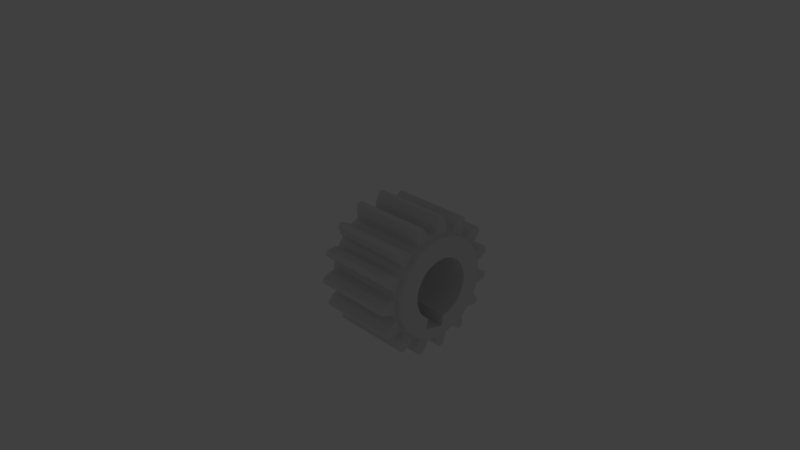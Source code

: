 # Source: gear.d.pitch_.03__.mass_.088__.material_steel.16MnCr5__.module_2__.torque_44.4__.w_.02__bore.d_.015__hub.w_.023__tooth.t.blend  (saved by Blender 2.78.0; exported with 4.5.12 LTS)
import bpy
from mathutils import Matrix  # noqa: F401  (used for matrix-valued properties, if any)

bpy.ops.wm.read_factory_settings(use_empty=True)
scene = bpy.context.scene
scene.name = 'Scene'

# ---- collections
col_collection_1 = bpy.data.collections.new('Collection 1'); scene.collection.children.link(col_collection_1)
col_collection_11 = bpy.data.collections.new('Collection 11'); scene.collection.children.link(col_collection_11)
col_collection_11.hide_render = True
col_collection_11.hide_viewport = True
col_group = bpy.data.collections.new('Group')  # instanced only; not linked into the scene

# ---- world
world_world = bpy.data.worlds.new('World'); scene.world = world_world
world_world.color = (0.05088, 0.05088, 0.05088)
world_world.use_sun_shadow = False
world_world.sun_shadow_jitter_overblur = 0.0
world_world.cycles.sampling_method = 'NONE'
world_world.cycles.sample_map_resolution = 256

# ---- cameras
cam_camera = bpy.data.cameras.new('Camera')
cam_camera.clip_end = 1e+05
cam_camera.lens = 35.0
cam_camera.sensor_width = 32.0
cam_camera.sensor_height = 18.0
cam_camera.ortho_scale = 7.314
cam_camera.dof.focus_distance = 0.0

# ---- lights
light_lamp = bpy.data.lights.new('Lamp', 'POINT')
light_lamp.transmission_factor = 0.0
light_lamp.cutoff_distance = 30.0
light_lamp.energy = 100.0
light_lamp.shadow_buffer_clip_start = 1.001
light_lamp.shadow_soft_size = 0.1
light_lamp.shadow_maximum_resolution = 0.006
light_lamp.use_absolute_resolution = True
light_lamp.cycles.use_multiple_importance_sampling = False

# ---- meshes
me_maedler_de_shopsearch_query_24181515 = bpy.data.meshes.new('maedler.de/ShopSearch?query=24181515')
me_maedler_de_shopsearch_query_24181515.from_pydata([(21.5, 4.304, 12.27), (21.5, 4.87, 12.05), (1.5, 4.87, 12.05), (1.5, 4.304, 12.27), (21.5, 3.728, 12.45), (1.5, 3.728, 12.45), (21.5, 3.145, 12.61), (1.5, 3.145, 12.61), (21.5, 6.144, 13.68), (1.5, 6.144, 13.68), (1.5, 3.073, 14.68), (21.5, 3.073, 14.68), (0.0, 6.026, 4.465), (0.0, 9.773, 7.794), (0.0, 10.43, 6.886), (0.0, 6.505, 3.733), (0.0, -4.77, -5.788), (0.0, -4.063, -6.304), (0.0, -4.692, -8.96), (0.0, -8.224, -9.413), (0.0, -7.347, -10.11), (0.0, -6.411, -10.73), (0.0, 11.01, 5.923), (0.0, 6.896, 2.95), (0.0, -5.424, -11.26), (0.0, 11.49, 4.913), (0.0, -4.392, -11.7), (0.0, 11.89, 3.863), (0.0, 7.192, 2.127), (0.0, -9.035, 8.638), (0.0, -8.224, 9.413), (0.0, -5.473, 5.128), (0.0, -9.773, 7.794), (0.0, -4.839, 5.73), (0.0, -7.347, 10.11), (0.0, -6.033, 4.455), (0.0, -10.43, 6.886), (0.0, -6.411, 10.73), (0.0, -4.139, 6.255), (0.0, -3.325, -12.05), (0.0, -11.01, 5.923), (0.0, -6.511, 3.722), (0.0, -5.424, 11.26), (0.0, -3.382, 6.694), (0.0, -6.9, 2.938), (0.0, -11.49, 4.913), (0.0, -11.89, 3.863), (0.0, -4.392, 11.7), (0.0, -3.325, 12.05), (0.0, -2.579, 7.043), (0.0, -12.19, 2.782), (0.0, -7.196, 2.115), (0.0, 7.391, 1.274), (0.0, 12.19, 2.782), (0.0, -2.232, 12.3), (0.0, -1.741, 7.295), (0.0, -12.39, 1.678), (0.0, -7.393, 1.262), (0.0, -1.12, 12.45), (0.0, -0.8798, 7.448), (0.0, -12.49, 0.5608), (0.0, -7.49, 0.3924), (0.0, -12.49, -0.5608), (0.0, 1.531e-15, 12.5), (0.0, 1.12, 12.45), (0.0, -0.006245, 7.5), (0.0, -7.484, -0.4826), (0.0, -12.39, -1.678), (0.0, 2.232, 12.3), (0.0, 0.8674, 7.45), (0.0, -12.19, -2.782), (0.0, -7.377, -1.351), (0.0, 1.729, 7.298), (0.0, 3.325, 12.05), (0.0, -2.232, -12.3), (0.0, 0.1732, -10.11), (0.0, 0.8024, -7.457), (0.0, 1.665, -7.313), (0.0, -7.17, -2.201), (0.0, -11.89, -3.863), (0.0, 2.567, 7.047), (0.0, 4.392, 11.7), (0.0, 5.424, 11.26), (0.0, -6.865, -3.021), (0.0, -11.49, -4.913), (0.0, -11.01, -5.923), (0.0, 3.371, 6.7), (0.0, 6.411, 10.73), (0.0, -6.466, -3.8), (0.0, -10.43, -6.886), (0.0, 4.128, 6.262), (0.0, 7.347, 10.11), (0.0, -5.979, -4.528), (0.0, -9.773, -7.794), (0.0, 12.39, 1.678), (0.0, 8.224, 9.413), (0.0, 4.829, 5.738), (0.0, 7.489, 0.4049), (0.0, -1.12, -12.45), (0.0, 12.49, 0.5608), (0.0, 0.0, -12.5), (0.0, -5.411, -5.193), (0.0, -9.035, -8.638), (0.0, 7.485, -0.4702), (0.0, 12.49, -0.5608), (0.0, 1.12, -12.45), (0.0, 12.39, -1.678), (0.0, 5.465, 5.137), (0.0, 7.38, -1.339), (0.0, 2.232, -12.3), (0.0, 9.035, 8.638), (0.0, 12.19, -2.782), (0.0, 7.173, -2.189), (0.0, 3.325, -12.05), (0.0, 2.506, -7.069), (0.0, 11.89, -3.863), (0.0, 6.87, -3.01), (0.0, 4.392, -11.7), (0.0, 3.312, -6.729), (0.0, 11.49, -4.913), (0.0, 5.424, -11.26), (0.0, 11.01, -5.923), (0.0, 6.472, -3.789), (0.0, 6.411, -10.73), (0.0, 4.073, -6.297), (0.0, 10.43, -6.886), (0.0, 5.987, -4.518), (0.0, 7.347, -10.11), (0.0, 4.779, -5.78), (0.0, 9.773, -7.794), (0.0, 5.42, -5.184), (0.0, 8.224, -9.413), (0.0, 9.035, -8.638), (23.0, 6.87, -3.01), (23.0, 11.01, -5.923), (23.0, 11.49, -4.913), (23.0, -5.424, 11.26), (23.0, -2.579, 7.043), (23.0, -4.392, 11.7), (23.0, 7.173, -2.189), (23.0, 11.89, -3.863), (23.0, -8.224, -9.413), (23.0, -7.347, -10.11), (23.0, -4.692, -8.96), (23.0, -6.411, -10.73), (23.0, -5.424, -11.26), (23.0, -4.392, -11.7), (23.0, -3.325, -12.05), (23.0, -9.773, -7.794), (23.0, -9.035, -8.638), (23.0, -5.411, -5.193), (23.0, -4.77, -5.788), (23.0, -1.741, 7.295), (23.0, -3.325, 12.05), (23.0, -10.43, -6.886), (23.0, -5.979, -4.528), (23.0, -4.063, -6.304), (23.0, -11.01, -5.923), (23.0, -6.466, -3.8), (23.0, -2.232, -12.3), (23.0, 0.1732, -10.11), (23.0, -1.12, -12.45), (23.0, 0.0, -12.5), (23.0, 1.12, -12.45), (23.0, 2.232, -12.3), (23.0, -11.89, -3.863), (23.0, -11.49, -4.913), (23.0, -6.865, -3.021), (23.0, -12.19, -2.782), (23.0, -7.17, -2.201), (23.0, -12.39, -1.678), (23.0, -7.377, -1.351), (23.0, 7.38, -1.339), (23.0, 12.19, -2.782), (23.0, 3.325, -12.05), (23.0, -12.49, -0.5608), (23.0, -7.484, -0.4826), (23.0, -12.39, 1.678), (23.0, -12.49, 0.5608), (23.0, -7.49, 0.3924), (23.0, -12.19, 2.782), (23.0, -7.393, 1.262), (23.0, -0.8798, 7.448), (23.0, -2.232, 12.3), (23.0, 0.8024, -7.457), (23.0, 1.665, -7.313), (23.0, -11.89, 3.863), (23.0, -7.196, 2.115), (23.0, 2.506, -7.069), (23.0, 4.392, -11.7), (23.0, -6.9, 2.938), (23.0, -11.01, 5.923), (23.0, -11.49, 4.913), (23.0, 3.312, -6.729), (23.0, 5.424, -11.26), (23.0, 6.411, -10.73), (23.0, -6.511, 3.722), (23.0, -10.43, 6.886), (23.0, 7.347, -10.11), (23.0, 4.073, -6.297), (23.0, -6.033, 4.455), (23.0, -9.773, 7.794), (23.0, 8.224, -9.413), (23.0, 4.779, -5.78), (23.0, -5.473, 5.128), (23.0, -9.035, 8.638), (23.0, 5.42, -5.184), (23.0, 9.035, -8.638), (23.0, -4.839, 5.73), (23.0, -8.224, 9.413), (23.0, 7.485, -0.4702), (23.0, 12.39, -1.678), (23.0, -1.12, 12.45), (23.0, -0.006245, 7.5), (23.0, 5.987, -4.518), (23.0, 9.773, -7.794), (23.0, 12.49, -0.5608), (23.0, 7.489, 0.4049), (23.0, 1.531e-15, 12.5), (23.0, 12.49, 0.5608), (23.0, 0.8674, 7.45), (23.0, 1.12, 12.45), (23.0, 7.391, 1.274), (23.0, 12.39, 1.678), (23.0, 1.729, 7.298), (23.0, 2.232, 12.3), (23.0, -4.139, 6.255), (23.0, -7.347, 10.11), (23.0, 7.192, 2.127), (23.0, 12.19, 2.782), (23.0, 2.567, 7.047), (23.0, 3.325, 12.05), (23.0, 6.896, 2.95), (23.0, 11.89, 3.863), (23.0, 10.43, -6.886), (23.0, 6.472, -3.789), (23.0, 4.392, 11.7), (23.0, 11.49, 4.913), (23.0, 5.424, 11.26), (23.0, 3.371, 6.7), (23.0, 6.505, 3.733), (23.0, 11.01, 5.923), (23.0, -3.382, 6.694), (23.0, -6.411, 10.73), (23.0, 4.128, 6.262), (23.0, 6.411, 10.73), (23.0, 6.026, 4.465), (23.0, 10.43, 6.886), (23.0, 4.829, 5.738), (23.0, 7.347, 10.11), (23.0, 5.465, 5.137), (23.0, 9.773, 7.794), (23.0, 8.224, 9.413), (23.0, 9.035, 8.638), (21.5, 1.998, 16.88), (21.5, 2.439, 16.82), (1.5, 2.439, 16.82), (1.5, 1.998, 16.88), (21.5, 1.556, 16.93), (1.5, 1.556, 16.93), (21.5, 1.113, 16.96), (1.5, 1.113, 16.96), (1.5, 6.411, 10.73), (1.5, 8.779, 12.16), (1.5, 8.692, 14.61), (1.5, 9.071, 14.38), (1.5, 8.307, 14.83), (1.5, -11.02, -6.889), (1.5, -10.43, -6.886), (1.5, -10.69, -7.394), (1.5, -2.257, -12.8), (1.5, -2.232, -12.3), (1.5, -1.659, -12.89), (1.5, 11.01, -5.923), (1.5, 11.49, -4.913), (1.5, 11.75, -5.562), (1.5, 12.0, -5.01), (1.5, -1.12, -12.45), (1.5, 8.004, 10.24), (1.5, 7.347, 10.11), (1.5, -9.773, -7.794), (1.5, -10.34, -7.884), (1.5, -4.392, -11.7), (1.5, -3.325, -12.05), (1.5, -3.165, -14.66), (1.5, -5.464, -16.1), (1.5, -6.058, -13.72), (1.5, -5.041, -16.24), (1.5, -4.615, -16.36), (1.5, -1.058, -12.96), (1.5, -11.86, 12.18), (1.5, -11.54, 12.48), (1.5, -11.12, 10.07), (1.5, -9.959, -8.356), (1.5, -8.855, 12.11), (1.5, -11.21, 12.78), (1.5, -10.87, 13.07), (1.5, -15.44, 7.117), (1.5, -15.25, 7.518), (1.5, -13.01, 7.459), (1.5, -5.883, 15.95), (1.5, -5.464, 16.1), (1.5, -6.058, 13.72), (1.5, 8.224, 9.413), (1.5, 8.472, 9.861), (1.5, -14.25, 4.68), (1.5, -15.62, 6.711), (1.5, -15.79, 6.3), (1.5, 12.49, 0.5608), (1.5, 12.39, 1.678), (1.5, 12.97, 0.9068), (1.5, 8.921, 9.456), (1.5, -9.035, -8.638), (1.5, -11.12, -10.07), (1.5, -5.041, 16.24), (1.5, -4.615, 16.36), (1.5, -3.165, 14.66), (1.5, -9.959, 8.356), (1.5, -9.035, 8.638), (1.5, -8.224, 9.413), (1.5, -7.27, 10.78), (1.5, -9.773, 7.794), (1.5, -0.4537, -12.99), (1.5, -10.34, 7.884), (1.5, 0.0, -12.5), (1.5, 13.0, 0.3025), (1.5, -7.347, 10.11), (1.5, 9.351, 9.031), (1.5, 9.035, 8.638), (1.5, 14.28, 4.591), (1.5, 16.48, 4.184), (1.5, 16.58, 3.752), (1.5, -10.43, 6.886), (1.5, -10.69, 7.394), (1.5, -11.02, 6.889), (1.5, -6.76, 11.1), (1.5, -6.236, 11.41), (1.5, -6.411, 10.73), (1.5, 10.43, -6.886), (1.5, 11.48, -6.103), (1.5, -11.86, -12.18), (1.5, -11.54, -12.48), (1.5, -11.01, 5.923), (1.5, -5.699, 11.68), (1.5, -5.424, 11.26), (1.5, -8.224, -9.413), (1.5, -17.0, 0.2223), (1.5, -16.99, 0.6667), (1.5, -14.92, 1.521), (1.5, 14.91, 1.615), (1.5, -11.49, 4.913), (1.5, 12.19, 2.782), (1.5, 13.0, -0.3025), (1.5, 12.49, -0.5608), (1.5, 16.67, 3.317), (1.5, -4.392, 11.7), (1.5, 9.773, 7.794), (1.5, 11.18, 10.0), (1.5, -12.5, 3.583), (1.5, -11.89, 3.863), (1.5, 1.12, -12.45), (1.5, -3.325, 12.05), (1.5, 16.75, 2.88), (1.5, 12.97, -0.9068), (1.5, -2.257, 12.8), (1.5, -12.19, 2.782), (1.5, -12.65, 2.998), (1.5, -12.78, 2.406), (1.5, 12.39, -1.678), (1.5, 0.04692, -15.0), (1.5, 3.073, -14.68), (1.5, 2.232, -12.3), (1.5, 3.145, -12.61), (1.5, -8.855, -12.11), (1.5, 0.04692, 15.0), (1.5, -11.21, -12.78), (1.5, -10.87, -13.07), (1.5, 13.35, 10.52), (1.5, 13.62, 10.17), (1.5, -7.347, -10.11), (1.5, -7.27, -10.78), (1.5, 6.411, -10.73), (1.5, 7.347, -10.11), (1.5, 8.004, -10.24), (1.5, 8.224, -9.413), (1.5, 8.472, -9.861), (1.5, -1.659, 12.89), (1.5, -2.232, 12.3), (1.5, 8.921, -9.456), (1.5, 9.035, -8.638), (1.5, 9.351, -9.031), (1.5, 9.773, -7.794), (1.5, 1.113, -16.96), (1.5, 1.556, -16.93), (1.5, -12.39, 1.678), (1.5, -12.87, 1.809), (1.5, 12.19, -2.782), (1.5, 14.91, -1.615), (1.5, 14.28, -4.591), (1.5, 12.22, -4.446), (1.5, 1.998, -16.88), (1.5, 2.439, -16.82), (1.5, -1.12, 12.45), (1.5, -1.058, 12.96), (1.5, -6.411, -10.73), (1.5, 5.424, -11.26), (1.5, 6.144, -13.68), (1.5, 4.87, -12.05), (1.5, 16.75, -2.88), (1.5, 16.67, -3.317), (1.5, -0.4537, 12.99), (1.5, 16.58, -3.752), (1.5, -17.0, -0.2223), (1.5, -14.92, -1.521), (1.5, 12.97, -7.541), (1.5, -16.99, -0.6667), (1.5, -12.49, 0.5608), (1.5, -6.76, -11.1), (1.5, 16.48, -4.184), (1.5, 8.779, -12.16), (1.5, 11.18, -10.0), (1.5, 1.531e-15, 12.5), (1.5, 7.916, -15.04), (1.5, 8.307, -14.83), (1.5, 8.692, -14.61), (1.5, -12.49, -0.5608), (1.5, 9.071, -14.38), (1.5, -6.236, -11.41), (1.5, 14.13, -9.445), (1.5, 13.88, -9.812), (1.5, 11.01, 5.923), (1.5, 10.43, 6.886), (1.5, 11.48, 6.103), (1.5, 13.62, -10.17), (1.5, 12.97, 7.541), (1.5, 13.88, 9.812), (1.5, 14.13, 9.445), (1.5, 1.12, 12.45), (1.5, 13.35, -10.52), (1.5, -12.87, -1.809), (1.5, -5.424, -11.26), (1.5, -12.39, -1.678), (1.5, -12.78, -2.406), (1.5, -5.699, -11.68), (1.5, 2.232, 12.3), (1.5, 11.75, 5.562), (1.5, 11.49, 4.913), (1.5, -12.19, -2.782), (1.5, 3.325, -12.05), (1.5, -12.65, -2.998), (1.5, 12.0, 5.01), (1.5, -12.5, -3.583), (1.5, -15.79, -6.3), (1.5, -14.25, -4.68), (1.5, -15.62, -6.711), (1.5, 3.325, 12.05), (1.5, 3.728, -12.45), (1.5, 12.22, 4.446), (1.5, 11.89, 3.863), (1.5, -11.89, -3.863), (1.5, 4.392, 11.7), (1.5, 4.392, -11.7), (1.5, 4.304, -12.27), (1.5, 11.89, -3.863), (1.5, -11.49, -4.913), (1.5, 7.916, 15.04), (1.5, 5.424, 11.26), (1.5, -13.01, -7.459), (1.5, -15.44, -7.117), (1.5, -15.25, -7.518), (1.5, -11.01, -5.923), (1.5, -5.883, -15.95), (21.5, 6.411, -10.73), (21.5, 6.144, -13.68), (21.5, 8.779, -12.16), (21.5, 8.692, -14.61), (21.5, 9.071, -14.38), (21.5, 8.307, -14.83), (21.5, -11.02, 6.889), (21.5, -10.43, 6.886), (21.5, -10.69, 7.394), (21.5, -2.257, 12.8), (21.5, -2.232, 12.3), (21.5, -1.659, 12.89), (21.5, 11.01, 5.923), (21.5, 11.49, 4.913), (21.5, 11.75, 5.562), (21.5, 12.0, 5.01), (21.5, -1.12, 12.45), (21.5, 8.004, -10.24), (21.5, 7.347, -10.11), (21.5, -9.773, 7.794), (21.5, -3.325, 12.05), (21.5, -3.165, 14.66), (21.5, -5.464, 16.1), (21.5, -6.058, 13.72), (21.5, -4.392, 11.7), (21.5, -5.041, 16.24), (21.5, -4.615, 16.36), (21.5, -11.86, -12.18), (21.5, -11.54, -12.48), (21.5, -11.12, -10.07), (21.5, -1.058, 12.96), (21.5, -10.34, 7.884), (21.5, -11.21, -12.78), (21.5, -10.87, -13.07), (21.5, -8.855, -12.11), (21.5, -9.959, 8.356), (21.5, -15.44, -7.117), (21.5, -15.25, -7.518), (21.5, -13.01, -7.459), (21.5, 8.224, -9.413), (21.5, -5.883, -15.95), (21.5, -5.464, -16.1), (21.5, -6.058, -13.72), (21.5, -15.62, -6.711), (21.5, -14.25, -4.68), (21.5, -15.79, -6.3), (21.5, 8.472, -9.861), (21.5, 12.49, -0.5608), (21.5, 12.39, -1.678), (21.5, 12.97, -0.9068), (21.5, 8.921, -9.456), (21.5, -9.035, 8.638), (21.5, -5.041, -16.24), (21.5, -4.615, -16.36), (21.5, -3.165, -14.66), (21.5, -9.959, -8.356), (21.5, -9.035, -8.638), (21.5, -11.12, 10.07), (21.5, -7.27, -10.78), (21.5, -8.224, -9.413), (21.5, -10.34, -7.884), (21.5, -9.773, -7.794), (21.5, -0.4537, 12.99), (21.5, 1.531e-15, 12.5), (21.5, 13.0, -0.3025), (21.5, 9.035, -8.638), (21.5, -7.347, -10.11), (21.5, 14.28, -4.591), (21.5, 16.48, -4.184), (21.5, 16.58, -3.752), (21.5, -10.69, -7.394), (21.5, -10.43, -6.886), (21.5, -11.02, -6.889), (21.5, 10.43, 6.886), (21.5, 11.48, 6.103), (21.5, 9.351, -9.031), (21.5, -6.76, -11.1), (21.5, -6.236, -11.41), (21.5, -6.411, -10.73), (21.5, -11.86, 12.18), (21.5, -11.54, 12.48), (21.5, -11.01, -5.923), (21.5, -8.224, 9.413), (21.5, -5.699, -11.68), (21.5, -5.424, -11.26), (21.5, -17.0, -0.2223), (21.5, -16.99, -0.6667), (21.5, -14.92, -1.521), (21.5, 12.19, -2.782), (21.5, 14.91, -1.615), (21.5, -11.49, -4.913), (21.5, 13.0, 0.3025), (21.5, 12.49, 0.5608), (21.5, 16.67, -3.317), (21.5, -4.392, -11.7), (21.5, 9.773, -7.794), (21.5, -12.5, -3.583), (21.5, 1.12, 12.45), (21.5, -11.89, -3.863), (21.5, 11.18, -10.0), (21.5, -3.325, -12.05), (21.5, 16.75, -2.88), (21.5, 12.97, 0.9068), (21.5, -2.257, -12.8), (21.5, -12.19, -2.782), (21.5, -12.65, -2.998), (21.5, -12.78, -2.406), (21.5, 2.232, 12.3), (21.5, 12.39, 1.678), (21.5, 0.04692, 15.0), (21.5, -8.855, 12.11), (21.5, -11.21, 12.78), (21.5, -10.87, 13.07), (21.5, 1.113, -16.96), (21.5, 1.556, -16.93), (21.5, 0.04692, -15.0), (21.5, 13.35, -10.52), (21.5, 13.62, -10.17), (21.5, -7.347, 10.11), (21.5, -7.27, 10.78), (21.5, 7.347, 10.11), (21.5, 8.224, 9.413), (21.5, 8.004, 10.24), (21.5, 6.411, 10.73), (21.5, -1.659, -12.89), (21.5, -2.232, -12.3), (21.5, 8.472, 9.861), (21.5, 8.921, 9.456), (21.5, 9.035, 8.638), (21.5, 9.351, 9.031), (21.5, 9.773, 7.794), (21.5, -12.39, -1.678), (21.5, 12.22, 4.446), (21.5, 12.19, 2.782), (21.5, 14.28, 4.591), (21.5, -12.87, -1.809), (21.5, 14.91, 1.615), (21.5, -1.12, -12.45), (21.5, -1.058, -12.96), (21.5, 5.424, 11.26), (21.5, 16.75, 2.88), (21.5, 16.67, 3.317), (21.5, -6.411, 10.73), (21.5, -0.4537, -12.99), (21.5, 16.58, 3.752), (21.5, -17.0, 0.2223), (21.5, -14.92, 1.521), (21.5, -16.99, 0.6667), (21.5, -12.49, -0.5608), (21.5, -6.76, 11.1), (21.5, 12.97, 7.541), (21.5, 16.48, 4.184), (21.5, 8.779, 12.16), (21.5, 0.0, -12.5), (21.5, 11.18, 10.0), (21.5, 7.916, 15.04), (21.5, 8.307, 14.83), (21.5, -12.49, 0.5608), (21.5, 8.692, 14.61), (21.5, 9.071, 14.38), (21.5, -6.236, 11.41), (21.5, 14.13, 9.445), (21.5, 13.88, 9.812), (21.5, 11.01, -5.923), (21.5, 10.43, -6.886), (21.5, 11.48, -6.103), (21.5, 3.073, -14.68), (21.5, 13.62, 10.17), (21.5, 1.998, -16.88), (21.5, 2.439, -16.82), (21.5, 12.97, -7.541), (21.5, 1.12, -12.45), (21.5, 13.88, -9.812), (21.5, 14.13, -9.445), (21.5, 13.35, 10.52), (21.5, -12.87, 1.809), (21.5, -12.39, 1.678), (21.5, -5.424, 11.26), (21.5, -12.78, 2.406), (21.5, -5.699, 11.68), (21.5, 2.232, -12.3), (21.5, 11.75, -5.562), (21.5, 3.145, -12.61), (21.5, -12.65, 2.998), (21.5, -12.19, 2.782), (21.5, 11.49, -4.913), (21.5, 3.325, 12.05), (21.5, 12.0, -5.01), (21.5, -12.5, 3.583), (21.5, -15.79, 6.3), (21.5, -14.25, 4.68), (21.5, -15.62, 6.711), (21.5, 3.728, -12.45), (21.5, 3.325, -12.05), (21.5, 12.22, -4.446), (21.5, 11.89, -3.863), (21.5, -11.89, 3.863), (21.5, 4.392, -11.7), (21.5, 4.304, -12.27), (21.5, 4.87, -12.05), (21.5, 4.392, 11.7), (21.5, 11.89, 3.863), (21.5, -11.49, 4.913), (21.5, 7.916, -15.04), (21.5, 5.424, -11.26), (21.5, -15.44, 7.117), (21.5, -13.01, 7.459), (21.5, -15.25, 7.518), (21.5, -11.01, 5.923), (21.5, -5.883, 15.95)], [], [(0, 1, 2), (0, 2, 3), (4, 3, 5), (4, 0, 3), (6, 5, 7), (6, 4, 5), (2, 1, 8), (9, 2, 8), (10, 11, 6), (7, 10, 6), (12, 13, 14), (15, 12, 14), (16, 17, 18), (19, 16, 18), (20, 19, 18), (20, 18, 21), (15, 14, 22), (23, 15, 22), (21, 18, 24), (23, 22, 25), (24, 18, 26), (23, 25, 27), (28, 23, 27), (29, 30, 31), (32, 29, 31), (31, 30, 33), (30, 34, 33), (32, 31, 35), (36, 32, 35), (34, 37, 38), (33, 34, 38), (26, 18, 39), (40, 36, 41), (36, 35, 41), (37, 42, 43), (38, 37, 43), (40, 41, 44), (45, 40, 44), (46, 45, 44), (47, 48, 49), (42, 47, 49), (43, 42, 49), (50, 46, 51), (46, 44, 51), (52, 28, 53), (48, 54, 55), (28, 27, 53), (49, 48, 55), (56, 50, 57), (50, 51, 57), (54, 58, 59), (55, 54, 59), (60, 56, 61), (62, 60, 61), (56, 57, 61), (63, 64, 65), (58, 63, 65), (59, 58, 65), (62, 61, 66), (67, 62, 66), (64, 68, 69), (65, 64, 69), (70, 67, 71), (67, 66, 71), (69, 68, 72), (68, 73, 72), (74, 39, 75), (76, 77, 75), (70, 71, 78), (39, 18, 75), (79, 70, 78), (72, 73, 80), (81, 82, 80), (73, 81, 80), (79, 78, 83), (84, 79, 83), (85, 84, 83), (80, 82, 86), (82, 87, 86), (85, 83, 88), (89, 85, 88), (86, 87, 90), (87, 91, 90), (89, 88, 92), (93, 89, 92), (52, 53, 94), (91, 95, 96), (90, 91, 96), (97, 52, 94), (74, 75, 98), (97, 94, 99), (98, 75, 100), (93, 92, 101), (102, 93, 101), (103, 97, 104), (97, 99, 104), (100, 75, 105), (103, 104, 106), (96, 95, 107), (108, 103, 106), (105, 75, 109), (107, 95, 110), (108, 106, 111), (112, 108, 111), (109, 75, 113), (77, 114, 113), (75, 77, 113), (112, 111, 115), (116, 112, 115), (113, 114, 117), (101, 16, 19), (114, 118, 117), (102, 101, 19), (116, 115, 119), (117, 118, 120), (116, 119, 121), (122, 116, 121), (120, 118, 123), (118, 124, 123), (107, 110, 13), (122, 121, 125), (12, 107, 13), (126, 122, 125), (123, 124, 127), (124, 128, 127), (126, 125, 129), (130, 126, 129), (127, 128, 131), (128, 130, 131), (130, 129, 132), (131, 130, 132), (133, 134, 135), (136, 137, 138), (139, 133, 140), (133, 135, 140), (141, 142, 143), (142, 144, 143), (144, 145, 143), (145, 146, 143), (146, 147, 143), (148, 149, 150), (149, 141, 150), (150, 141, 151), (141, 143, 151), (137, 152, 153), (138, 137, 153), (154, 148, 155), (148, 150, 155), (151, 143, 156), (157, 154, 158), (154, 155, 158), (147, 159, 160), (159, 161, 160), (161, 162, 160), (162, 163, 160), (163, 164, 160), (143, 147, 160), (165, 166, 167), (166, 157, 167), (157, 158, 167), (168, 165, 169), (165, 167, 169), (170, 168, 171), (168, 169, 171), (172, 139, 173), (139, 140, 173), (160, 164, 174), (175, 170, 176), (170, 171, 176), (177, 178, 179), (178, 175, 179), (175, 176, 179), (180, 177, 181), (177, 179, 181), (152, 182, 183), (153, 152, 183), (184, 160, 185), (160, 174, 185), (186, 180, 187), (180, 181, 187), (185, 174, 188), (174, 189, 188), (186, 187, 190), (191, 192, 190), (192, 186, 190), (188, 189, 193), (189, 194, 193), (194, 195, 193), (191, 190, 196), (197, 191, 196), (195, 198, 199), (193, 195, 199), (197, 196, 200), (201, 197, 200), (198, 202, 203), (199, 198, 203), (201, 200, 204), (205, 201, 204), (203, 202, 206), (206, 202, 207), (204, 208, 209), (205, 204, 209), (210, 172, 211), (172, 173, 211), (183, 182, 212), (182, 213, 212), (214, 206, 215), (206, 207, 215), (210, 211, 216), (217, 210, 216), (212, 213, 218), (217, 216, 219), (213, 220, 221), (218, 213, 221), (222, 217, 223), (217, 219, 223), (220, 224, 225), (208, 226, 227), (209, 208, 227), (221, 220, 225), (228, 222, 229), (222, 223, 229), (224, 230, 231), (225, 224, 231), (232, 228, 233), (228, 229, 233), (214, 215, 234), (235, 214, 234), (231, 230, 236), (232, 233, 237), (236, 230, 238), (230, 239, 238), (240, 232, 241), (232, 237, 241), (226, 242, 243), (239, 244, 245), (227, 226, 243), (238, 239, 245), (246, 240, 247), (240, 241, 247), (244, 248, 249), (245, 244, 249), (250, 246, 251), (246, 247, 251), (248, 250, 252), (249, 248, 252), (252, 250, 253), (250, 251, 253), (133, 235, 134), (235, 234, 134), (242, 137, 136), (243, 242, 136), (143, 75, 18), (143, 160, 75), (156, 18, 17), (156, 143, 18), (15, 23, 240), (23, 232, 240), (41, 196, 190), (44, 41, 190), (12, 15, 246), (15, 240, 246), (44, 190, 187), (51, 44, 187), (107, 12, 250), (76, 184, 185), (51, 187, 181), (12, 246, 250), (77, 76, 185), (57, 51, 181), (96, 107, 248), (57, 181, 179), (77, 185, 188), (107, 250, 248), (114, 77, 188), (61, 57, 179), (90, 96, 244), (61, 179, 176), (114, 188, 193), (66, 61, 176), (96, 248, 244), (118, 114, 193), (86, 90, 239), (66, 176, 171), (71, 66, 171), (118, 193, 199), (90, 244, 239), (124, 118, 199), (80, 86, 230), (71, 171, 169), (78, 71, 169), (86, 239, 230), (124, 199, 203), (128, 124, 203), (72, 80, 224), (78, 169, 167), (83, 78, 167), (80, 230, 224), (128, 203, 206), (130, 128, 206), (83, 167, 158), (69, 72, 220), (88, 83, 158), (72, 224, 220), (130, 206, 214), (126, 130, 214), (88, 158, 155), (69, 220, 213), (92, 88, 155), (65, 69, 213), (126, 214, 235), (122, 126, 235), (92, 155, 150), (101, 92, 150), (65, 213, 182), (59, 65, 182), (122, 235, 133), (101, 150, 151), (116, 122, 133), (16, 101, 151), (59, 182, 152), (16, 151, 156), (55, 59, 152), (17, 16, 156), (116, 133, 139), (112, 116, 139), (55, 152, 137), (49, 55, 137), (112, 139, 172), (108, 112, 172), (49, 137, 242), (43, 49, 242), (108, 172, 210), (103, 108, 210), (43, 242, 226), (38, 43, 226), (103, 210, 217), (97, 103, 217), (38, 226, 208), (33, 38, 208), (97, 217, 222), (52, 97, 222), (33, 208, 204), (31, 33, 204), (52, 222, 228), (28, 52, 228), (31, 204, 200), (35, 31, 200), (23, 28, 232), (28, 228, 232), (35, 200, 196), (41, 35, 196), (160, 76, 75), (160, 184, 76), (254, 255, 256), (254, 256, 257), (258, 257, 259), (258, 254, 257), (260, 259, 261), (260, 258, 259), (256, 255, 11), (10, 256, 11), (262, 9, 263), (264, 265, 263), (266, 264, 263), (9, 266, 263), (267, 268, 269), (270, 271, 272), (273, 274, 275), (274, 276, 275), (272, 271, 277), (262, 263, 278), (279, 262, 278), (269, 268, 280), (281, 269, 280), (282, 283, 284), (285, 286, 284), (283, 270, 284), (287, 285, 284), (286, 282, 284), (287, 284, 288), (272, 277, 289), (290, 291, 292), (281, 280, 293), (292, 291, 294), (295, 296, 294), (291, 295, 294), (297, 298, 299), (300, 301, 302), (279, 278, 303), (278, 304, 303), (297, 299, 305), (306, 297, 305), (307, 306, 305), (308, 309, 310), (303, 304, 311), (293, 280, 312), (313, 293, 312), (314, 315, 316), (301, 314, 316), (302, 301, 316), (317, 292, 318), (292, 294, 319), (318, 292, 319), (294, 320, 319), (317, 318, 321), (289, 277, 322), (323, 317, 321), (277, 324, 322), (308, 310, 325), (319, 320, 326), (311, 327, 328), (329, 330, 331), (323, 321, 332), (333, 323, 332), (334, 333, 332), (303, 311, 328), (335, 336, 337), (320, 335, 337), (338, 273, 339), (273, 275, 339), (326, 320, 337), (340, 313, 341), (334, 332, 342), (299, 334, 342), (336, 343, 344), (313, 312, 345), (337, 336, 344), (346, 347, 348), (310, 309, 349), (305, 299, 350), (309, 351, 349), (351, 329, 349), (308, 325, 352), (299, 342, 350), (353, 308, 352), (329, 331, 354), (349, 329, 354), (343, 302, 355), (344, 343, 355), (328, 327, 356), (327, 357, 356), (305, 350, 358), (358, 350, 359), (322, 324, 360), (355, 302, 361), (302, 316, 361), (349, 354, 362), (353, 352, 363), (361, 316, 364), (358, 359, 365), (366, 358, 365), (367, 366, 365), (353, 363, 368), (369, 360, 370), (360, 371, 370), (371, 372, 370), (313, 345, 373), (341, 313, 373), (261, 259, 374), (375, 341, 373), (376, 375, 373), (357, 377, 378), (345, 379, 380), (373, 345, 380), (381, 382, 383), (382, 384, 383), (383, 384, 385), (364, 386, 387), (361, 364, 387), (385, 384, 388), (384, 389, 388), (388, 389, 390), (389, 391, 390), (392, 369, 393), (367, 365, 394), (395, 367, 394), (396, 397, 398), (399, 396, 398), (393, 369, 400), (369, 370, 400), (400, 370, 401), (387, 386, 402), (386, 403, 402), (380, 379, 404), (405, 381, 406), (407, 405, 406), (397, 408, 409), (402, 403, 410), (398, 397, 411), (397, 409, 411), (412, 346, 413), (338, 339, 414), (346, 348, 413), (415, 412, 413), (395, 394, 416), (348, 395, 416), (380, 404, 417), (398, 411, 418), (406, 381, 419), (381, 383, 419), (390, 391, 420), (338, 414, 420), (402, 410, 421), (391, 338, 420), (422, 406, 423), (423, 406, 424), (348, 416, 425), (413, 348, 425), (406, 419, 424), (322, 360, 369), (424, 419, 426), (417, 404, 427), (414, 428, 429), (257, 256, 10), (259, 257, 10), (430, 431, 432), (374, 259, 10), (420, 414, 433), (432, 431, 434), (435, 436, 434), (414, 429, 433), (378, 435, 434), (357, 378, 434), (410, 374, 437), (431, 356, 434), (374, 10, 437), (420, 433, 438), (356, 357, 434), (421, 410, 437), (413, 425, 439), (427, 404, 440), (439, 425, 441), (439, 441, 442), (427, 440, 443), (437, 10, 444), (430, 432, 445), (430, 445, 446), (444, 10, 7), (442, 441, 447), (371, 448, 372), (449, 442, 447), (446, 445, 450), (449, 447, 451), (452, 453, 454), (444, 7, 455), (7, 5, 455), (443, 440, 282), (443, 282, 286), (372, 448, 456), (446, 450, 457), (446, 457, 458), (451, 447, 459), (5, 3, 460), (455, 5, 460), (368, 363, 397), (396, 368, 397), (460, 3, 2), (448, 461, 462), (456, 448, 462), (274, 463, 399), (463, 396, 399), (451, 459, 464), (453, 451, 464), (9, 465, 266), (460, 2, 466), (2, 9, 466), (458, 457, 351), (351, 457, 329), (461, 405, 407), (453, 464, 467), (468, 454, 467), (462, 461, 407), (469, 468, 467), (454, 453, 467), (467, 464, 470), (466, 9, 262), (283, 271, 270), (471, 286, 285), (274, 399, 276), (467, 470, 267), (267, 470, 268), (98, 100, 324), (98, 324, 277), (74, 98, 277), (74, 277, 271), (39, 74, 271), (39, 271, 283), (26, 39, 283), (26, 283, 282), (24, 282, 440), (24, 26, 282), (21, 24, 440), (21, 440, 404), (20, 404, 379), (20, 21, 404), (19, 379, 345), (19, 20, 379), (102, 345, 312), (102, 19, 345), (93, 312, 280), (93, 102, 312), (89, 280, 268), (89, 93, 280), (85, 268, 470), (85, 89, 268), (84, 470, 464), (84, 85, 470), (79, 84, 464), (79, 464, 459), (70, 79, 459), (70, 459, 447), (67, 70, 447), (67, 447, 441), (62, 67, 441), (62, 441, 425), (60, 62, 425), (60, 425, 416), (56, 60, 416), (56, 416, 394), (50, 56, 394), (50, 394, 365), (46, 50, 365), (46, 365, 359), (45, 46, 359), (45, 359, 350), (40, 45, 350), (40, 350, 342), (36, 40, 342), (36, 342, 332), (32, 332, 321), (32, 36, 332), (29, 321, 318), (29, 32, 321), (30, 318, 319), (30, 29, 318), (34, 319, 326), (34, 30, 319), (37, 326, 337), (37, 34, 326), (42, 337, 344), (42, 37, 337), (47, 344, 355), (47, 42, 344), (48, 355, 361), (48, 47, 355), (54, 361, 387), (54, 48, 361), (58, 387, 402), (58, 54, 387), (63, 402, 421), (63, 58, 402), (64, 421, 437), (64, 63, 421), (68, 437, 444), (68, 64, 437), (73, 444, 455), (73, 68, 444), (81, 455, 460), (81, 73, 455), (82, 81, 460), (82, 460, 466), (87, 82, 466), (87, 466, 262), (91, 87, 262), (91, 262, 279), (95, 91, 279), (95, 279, 303), (110, 95, 303), (110, 303, 328), (13, 328, 356), (13, 110, 328), (14, 13, 356), (14, 356, 431), (22, 431, 430), (22, 14, 431), (25, 430, 446), (25, 22, 430), (27, 446, 458), (27, 25, 446), (53, 458, 351), (53, 27, 458), (94, 351, 309), (94, 53, 351), (99, 309, 308), (99, 94, 309), (104, 308, 353), (104, 99, 308), (106, 353, 368), (106, 104, 353), (111, 368, 396), (111, 106, 368), (115, 396, 463), (115, 111, 396), (119, 463, 274), (119, 115, 463), (121, 274, 273), (121, 119, 274), (125, 273, 338), (125, 121, 273), (129, 338, 391), (129, 125, 338), (132, 391, 389), (132, 129, 391), (131, 389, 384), (131, 132, 389), (127, 384, 382), (127, 131, 384), (123, 382, 381), (123, 127, 382), (120, 123, 381), (120, 381, 405), (117, 405, 461), (117, 120, 405), (113, 461, 448), (113, 117, 461), (109, 448, 371), (109, 113, 448), (105, 371, 360), (105, 109, 371), (100, 360, 324), (100, 105, 360), (472, 473, 474), (475, 476, 474), (477, 475, 474), (473, 477, 474), (478, 479, 480), (481, 482, 483), (484, 485, 486), (485, 487, 486), (483, 482, 488), (472, 474, 489), (490, 472, 489), (480, 479, 491), (492, 481, 493), (494, 495, 493), (496, 492, 493), (497, 494, 493), (495, 496, 493), (497, 493, 498), (499, 500, 501), (483, 488, 502), (503, 480, 491), (504, 505, 506), (500, 504, 506), (503, 491, 507), (501, 500, 506), (508, 509, 510), (490, 489, 511), (512, 513, 514), (515, 508, 516), (517, 515, 516), (508, 510, 516), (489, 518, 511), (519, 520, 521), (511, 518, 522), (507, 491, 523), (524, 525, 526), (513, 524, 526), (514, 513, 526), (527, 501, 528), (529, 507, 523), (506, 530, 531), (528, 501, 531), (501, 506, 531), (532, 527, 533), (527, 528, 533), (502, 488, 534), (488, 535, 534), (519, 521, 536), (511, 522, 537), (531, 530, 538), (539, 540, 541), (542, 532, 543), (544, 542, 543), (532, 533, 543), (545, 484, 546), (522, 547, 537), (548, 549, 550), (530, 548, 550), (484, 486, 546), (538, 530, 550), (551, 529, 552), (510, 544, 553), (544, 543, 553), (529, 523, 554), (549, 555, 556), (550, 549, 556), (557, 558, 559), (560, 539, 561), (520, 560, 561), (521, 520, 561), (516, 510, 562), (519, 536, 563), (564, 519, 563), (510, 553, 562), (561, 539, 565), (539, 541, 565), (555, 514, 566), (537, 547, 567), (556, 555, 566), (516, 562, 568), (534, 535, 569), (568, 562, 570), (547, 571, 567), (514, 526, 572), (561, 565, 573), (566, 514, 572), (564, 563, 574), (572, 526, 575), (568, 570, 576), (577, 568, 576), (578, 577, 576), (569, 579, 11), (564, 574, 580), (581, 569, 11), (529, 554, 582), (579, 6, 11), (552, 529, 582), (583, 552, 582), (584, 583, 582), (585, 586, 587), (571, 588, 589), (554, 590, 591), (582, 554, 591), (592, 593, 594), (595, 592, 594), (575, 596, 597), (594, 593, 598), (598, 593, 599), (593, 600, 599), (599, 600, 601), (600, 602, 601), (572, 575, 597), (260, 581, 258), (578, 576, 603), (604, 605, 606), (607, 578, 603), (605, 608, 606), (581, 11, 254), (258, 581, 254), (254, 11, 255), (597, 596, 609), (596, 610, 609), (611, 595, 8), (1, 611, 8), (608, 612, 613), (591, 590, 614), (609, 610, 615), (608, 613, 616), (617, 557, 618), (606, 608, 616), (619, 617, 618), (557, 559, 618), (607, 603, 620), (559, 607, 620), (591, 614, 621), (545, 546, 622), (606, 616, 623), (595, 594, 624), (8, 595, 624), (609, 615, 625), (545, 622, 626), (601, 602, 626), (602, 545, 626), (627, 8, 628), (559, 620, 629), (8, 624, 630), (618, 559, 629), (628, 8, 630), (630, 624, 631), (534, 569, 581), (621, 614, 632), (622, 633, 634), (635, 636, 637), (587, 586, 638), (626, 622, 639), (640, 641, 638), (636, 567, 642), (586, 640, 638), (622, 634, 639), (567, 571, 642), (571, 589, 642), (587, 638, 643), (644, 645, 642), (625, 615, 643), (589, 644, 642), (626, 639, 646), (637, 636, 642), (615, 587, 643), (618, 629, 647), (647, 629, 648), (632, 614, 649), (647, 648, 650), (632, 649, 651), (643, 638, 652), (635, 637, 653), (652, 638, 654), (655, 650, 656), (650, 648, 656), (635, 653, 657), (579, 658, 6), (657, 653, 659), (655, 656, 660), (661, 662, 663), (654, 664, 665), (651, 649, 496), (652, 654, 665), (651, 496, 495), (6, 658, 4), (657, 659, 666), (657, 666, 667), (660, 656, 668), (665, 664, 669), (664, 670, 669), (605, 580, 608), (580, 574, 608), (669, 670, 671), (658, 672, 0), (4, 658, 0), (673, 605, 604), (485, 673, 604), (662, 660, 674), (660, 668, 674), (473, 675, 477), (671, 473, 676), (667, 666, 560), (560, 666, 539), (669, 671, 676), (672, 611, 1), (677, 663, 678), (0, 672, 1), (679, 677, 678), (663, 662, 678), (662, 674, 678), (678, 674, 680), (676, 473, 472), (492, 482, 481), (681, 495, 494), (485, 604, 487), (678, 680, 478), (478, 680, 479), (609, 625, 162), (609, 162, 161), (597, 609, 161), (597, 161, 159), (572, 597, 159), (572, 159, 147), (566, 572, 147), (566, 147, 146), (556, 146, 145), (556, 566, 146), (550, 556, 145), (550, 145, 144), (538, 144, 142), (538, 550, 144), (531, 142, 141), (531, 538, 142), (528, 141, 149), (528, 531, 141), (533, 149, 148), (533, 528, 149), (543, 148, 154), (543, 533, 148), (553, 154, 157), (553, 543, 154), (562, 157, 166), (562, 553, 157), (570, 562, 166), (570, 166, 165), (576, 570, 165), (576, 165, 168), (603, 576, 168), (603, 168, 170), (620, 603, 170), (620, 170, 175), (629, 620, 175), (629, 175, 178), (648, 629, 178), (648, 178, 177), (656, 648, 177), (656, 177, 180), (668, 656, 180), (668, 180, 186), (674, 668, 186), (674, 186, 192), (680, 674, 192), (680, 192, 191), (479, 680, 191), (479, 191, 197), (491, 197, 201), (491, 479, 197), (523, 201, 205), (523, 491, 201), (554, 205, 209), (554, 523, 205), (590, 209, 227), (590, 554, 209), (614, 227, 243), (614, 590, 227), (649, 243, 136), (649, 614, 243), (496, 136, 138), (496, 649, 136), (492, 138, 153), (492, 496, 138), (482, 153, 183), (482, 492, 153), (488, 183, 212), (488, 482, 183), (535, 212, 218), (535, 488, 212), (569, 218, 221), (569, 535, 218), (579, 221, 225), (579, 569, 221), (658, 225, 231), (658, 579, 225), (672, 231, 236), (672, 658, 231), (611, 672, 236), (611, 236, 238), (595, 611, 238), (595, 238, 245), (592, 595, 245), (592, 245, 249), (593, 592, 249), (593, 249, 252), (600, 593, 252), (600, 252, 253), (602, 253, 251), (602, 600, 253), (545, 602, 251), (545, 251, 247), (484, 247, 241), (484, 545, 247), (485, 241, 237), (485, 484, 241), (673, 237, 233), (673, 485, 237), (605, 233, 229), (605, 673, 233), (580, 229, 223), (580, 605, 229), (564, 223, 219), (564, 580, 223), (519, 219, 216), (519, 564, 219), (520, 216, 211), (520, 519, 216), (560, 211, 173), (560, 520, 211), (667, 173, 140), (667, 560, 173), (657, 140, 135), (657, 667, 140), (635, 135, 134), (635, 657, 135), (636, 134, 234), (636, 635, 134), (567, 234, 215), (567, 636, 234), (537, 215, 207), (537, 567, 215), (511, 207, 202), (511, 537, 207), (490, 202, 198), (490, 511, 202), (472, 198, 195), (472, 490, 198), (676, 472, 195), (676, 195, 194), (669, 194, 189), (669, 676, 194), (665, 189, 174), (665, 669, 189), (652, 174, 164), (652, 665, 174), (643, 164, 163), (643, 652, 164), (625, 163, 162), (625, 643, 163), (374, 581, 260), (261, 374, 260), (410, 534, 581), (374, 410, 581), (502, 534, 410), (502, 410, 403), (483, 403, 386), (483, 502, 403), (481, 386, 364), (481, 483, 386), (316, 493, 481), (364, 316, 481), (315, 498, 493), (316, 315, 493), (497, 498, 315), (497, 315, 314), (494, 314, 301), (494, 497, 314), (681, 301, 300), (681, 494, 301), (302, 495, 681), (300, 302, 681), (343, 651, 495), (302, 343, 495), (632, 651, 343), (632, 343, 336), (621, 336, 335), (621, 632, 336), (591, 335, 320), (591, 621, 335), (294, 582, 591), (320, 294, 591), (296, 584, 582), (294, 296, 582), (583, 584, 296), (583, 296, 295), (552, 295, 291), (552, 583, 295), (551, 291, 290), (551, 552, 291), (292, 529, 551), (290, 292, 551), (317, 507, 529), (292, 317, 529), (503, 507, 317), (503, 317, 323), (480, 323, 333), (480, 503, 323), (478, 333, 334), (478, 480, 333), (299, 678, 478), (334, 299, 478), (298, 679, 678), (299, 298, 678), (677, 679, 298), (677, 298, 297), (663, 297, 306), (663, 677, 297), (661, 306, 307), (661, 663, 306), (305, 662, 661), (307, 305, 661), (358, 660, 662), (305, 358, 662), (655, 660, 358), (655, 358, 366), (650, 366, 367), (650, 655, 366), (647, 367, 395), (647, 650, 367), (348, 618, 647), (395, 348, 647), (347, 619, 618), (348, 347, 618), (617, 619, 347), (617, 347, 346), (557, 346, 412), (557, 617, 346), (558, 412, 415), (558, 557, 412), (413, 559, 558), (415, 413, 558), (439, 607, 559), (413, 439, 559), (578, 607, 439), (578, 439, 442), (577, 442, 449), (577, 578, 442), (568, 449, 451), (568, 577, 449), (453, 516, 568), (451, 453, 568), (452, 517, 516), (453, 452, 516), (515, 517, 452), (515, 452, 454), (508, 454, 468), (508, 515, 454), (509, 468, 469), (509, 508, 468), (467, 510, 509), (469, 467, 509), (267, 544, 510), (467, 267, 510), (542, 544, 267), (542, 267, 269), (532, 269, 281), (532, 542, 269), (527, 281, 293), (527, 532, 281), (313, 501, 527), (293, 313, 527), (340, 499, 501), (313, 340, 501), (500, 499, 340), (500, 340, 341), (504, 341, 375), (504, 500, 341), (505, 375, 376), (505, 504, 375), (373, 506, 505), (376, 373, 505), (380, 530, 506), (373, 380, 506), (548, 530, 380), (548, 380, 417), (549, 417, 427), (549, 548, 417), (555, 427, 443), (555, 549, 427), (286, 514, 555), (443, 286, 555), (471, 512, 514), (286, 471, 514), (513, 512, 471), (513, 471, 285), (524, 285, 287), (524, 513, 285), (525, 287, 288), (525, 524, 287), (284, 526, 525), (288, 284, 525), (270, 575, 526), (284, 270, 526), (596, 575, 270), (596, 270, 272), (610, 272, 289), (610, 596, 272), (615, 289, 322), (615, 610, 289), (369, 587, 615), (322, 369, 615), (392, 585, 587), (369, 392, 587), (586, 585, 392), (586, 392, 393), (640, 393, 400), (640, 586, 393), (641, 400, 401), (641, 640, 400), (370, 638, 641), (401, 370, 641), (372, 654, 638), (370, 372, 638), (664, 654, 372), (664, 372, 456), (670, 456, 462), (670, 664, 456), (671, 462, 407), (671, 670, 462), (406, 473, 671), (407, 406, 671), (422, 675, 473), (406, 422, 473), (477, 675, 422), (477, 422, 423), (475, 423, 424), (475, 477, 423), (476, 424, 426), (476, 475, 424), (419, 474, 476), (426, 419, 476), (383, 489, 474), (419, 383, 474), (518, 489, 383), (518, 383, 385), (522, 385, 388), (522, 518, 385), (547, 388, 390), (547, 522, 388), (420, 571, 547), (390, 420, 547), (438, 588, 571), (420, 438, 571), (589, 588, 438), (589, 438, 433), (644, 433, 429), (644, 589, 433), (645, 429, 428), (645, 644, 429), (414, 642, 645), (428, 414, 645), (339, 637, 642), (414, 339, 642), (653, 637, 339), (653, 339, 275), (659, 275, 276), (659, 653, 275), (666, 276, 399), (666, 659, 276), (398, 539, 666), (399, 398, 666), (418, 540, 539), (398, 418, 539), (541, 540, 418), (541, 418, 411), (565, 411, 409), (565, 541, 411), (573, 409, 408), (573, 565, 409), (397, 561, 573), (408, 397, 573), (363, 521, 561), (397, 363, 561), (536, 521, 363), (536, 363, 352), (563, 352, 325), (563, 536, 352), (574, 325, 310), (574, 563, 325), (349, 608, 574), (310, 349, 574), (362, 612, 608), (349, 362, 608), (613, 612, 362), (613, 362, 354), (616, 354, 331), (616, 613, 354), (623, 331, 330), (623, 616, 331), (329, 606, 623), (330, 329, 623), (457, 604, 606), (329, 457, 606), (487, 604, 457), (487, 457, 450), (486, 450, 445), (486, 487, 450), (546, 445, 432), (546, 486, 445), (434, 622, 546), (432, 434, 546), (436, 633, 622), (434, 436, 622), (634, 633, 436), (634, 436, 435), (639, 435, 378), (639, 634, 435), (646, 378, 377), (646, 639, 378), (357, 626, 646), (377, 357, 646), (327, 601, 626), (357, 327, 626), (599, 601, 327), (599, 327, 311), (598, 311, 304), (598, 599, 311), (594, 304, 278), (594, 598, 304), (263, 624, 594), (278, 263, 594), (265, 631, 624), (263, 265, 624), (630, 631, 265), (630, 265, 264), (628, 264, 266), (628, 630, 264), (627, 266, 465), (627, 628, 266), (9, 8, 627), (465, 9, 627)])
me_maedler_de_shopsearch_query_24181515.use_remesh_preserve_volume = False
me_maedler_de_shopsearch_query_24181515.use_remesh_preserve_attributes = False
me_maedler_de_shopsearch_query_24181515.use_mirror_vertex_groups = False
me_maedler_de_shopsearch_query_24181515.update()

# ---- objects
ob_price_euro_67_67 = bpy.data.objects.new('.price.euro_67.67', me_maedler_de_shopsearch_query_24181515)
ob_group = bpy.data.objects.new('Group', None)
ob_lamp = bpy.data.objects.new('Lamp', light_lamp)
ob_camera = bpy.data.objects.new('Camera', cam_camera)

# ---- transforms, parenting, visibility, modifiers, constraints
ob_price_euro_67_67.location = (0.0, 0.0, 0.0)
ob_price_euro_67_67.lineart.crease_threshold = 0.0
ob_group.location = (0.0, 0.0, 0.0)
ob_group.empty_image_offset = (0.0, 0.0)
ob_group.show_instancer_for_render = False
ob_group.instance_type = 'COLLECTION'
ob_group.lineart.crease_threshold = 0.0
ob_lamp.location = (77.45, 19.1, 112.2)
ob_lamp.rotation_euler = (0.6503, 0.05522, 1.866)
ob_lamp.scale = (19.0, 19.0, 19.0)
ob_lamp.lock_rotations_4d = False
ob_lamp.empty_display_type = 'ARROWS'
ob_lamp.color = (0.0, 0.0, 0.0, 0.0)
ob_lamp.lineart.crease_threshold = 0.0
ob_camera.location = (142.1, -123.6, 101.5)
ob_camera.rotation_euler = (1.109, 0.01082, 0.8149)
ob_camera.scale = (19.0, 19.0, 19.0)
ob_camera.lock_rotations_4d = False
ob_camera.empty_display_type = 'ARROWS'
ob_camera.color = (0.0, 0.0, 0.0, 0.0)
ob_camera.display_type = 'WIRE'
ob_camera.lineart.crease_threshold = 0.0
ob_group.instance_collection = col_group

# ---- collection membership
col_collection_1.objects.link(ob_price_euro_67_67)
col_collection_11.objects.link(ob_group)
col_collection_11.objects.link(ob_lamp)
col_collection_11.objects.link(ob_camera)

# ---- scene / render settings (as saved in the file)
scene.camera = ob_camera
scene.frame_start = 1; scene.frame_end = 250; scene.frame_set(1)
scene.render.engine = 'CYCLES'
scene.render.resolution_percentage = 50
scene.render.dither_intensity = 0.0
scene.cycles.use_denoising = False
scene.cycles.samples = 10
scene.cycles.sampling_pattern = 'TABULATED_SOBOL'
scene.cycles.light_sampling_threshold = 0.0
scene.cycles.use_adaptive_sampling = False
scene.cycles.use_light_tree = False
scene.cycles.blur_glossy = 0.0
scene.cycles.pixel_filter_type = 'GAUSSIAN'
scene.cycles.sample_clamp_indirect = 0.0
scene.view_settings.view_transform = 'Standard'
bpy.context.view_layer.update()
